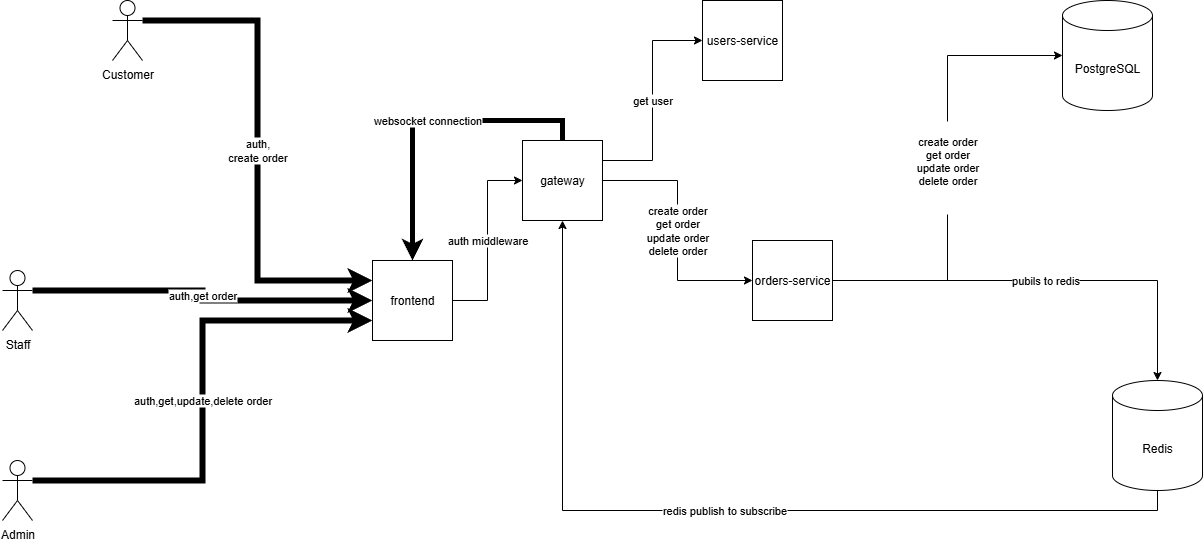

The diagram above was exported from draw.io. Its source (the exported page's mxGraphModel, read from the mxfile embedded in the PNG):
<mxGraphModel dx="2253" dy="777" grid="1" gridSize="10" guides="1" tooltips="1" connect="1" arrows="1" fold="1" page="1" pageScale="1" pageWidth="827" pageHeight="1169" math="0" shadow="0">
  <root>
    <mxCell id="0" />
    <mxCell id="1" parent="0" />
    <mxCell id="JzH3OY0ASib-wR-pHDJf-10" value="auth,&lt;div&gt;create order&lt;/div&gt;" style="edgeStyle=orthogonalEdgeStyle;rounded=0;orthogonalLoop=1;jettySize=auto;html=1;exitX=1;exitY=0.3333333333333333;exitDx=0;exitDy=0;exitPerimeter=0;entryX=0;entryY=0.25;entryDx=0;entryDy=0;strokeWidth=6;" edge="1" parent="1" source="JzH3OY0ASib-wR-pHDJf-1" target="JzH3OY0ASib-wR-pHDJf-5">
      <mxGeometry relative="1" as="geometry" />
    </mxCell>
    <mxCell id="JzH3OY0ASib-wR-pHDJf-1" value="Customer" style="shape=umlActor;verticalLabelPosition=bottom;verticalAlign=top;html=1;outlineConnect=0;" vertex="1" parent="1">
      <mxGeometry x="20" y="80" width="30" height="60" as="geometry" />
    </mxCell>
    <mxCell id="JzH3OY0ASib-wR-pHDJf-17" value="auth,get order" style="edgeStyle=orthogonalEdgeStyle;rounded=0;orthogonalLoop=1;jettySize=auto;html=1;exitX=1;exitY=0.3333333333333333;exitDx=0;exitDy=0;exitPerimeter=0;entryX=0;entryY=0.5;entryDx=0;entryDy=0;strokeWidth=6;" edge="1" parent="1" source="JzH3OY0ASib-wR-pHDJf-2" target="JzH3OY0ASib-wR-pHDJf-5">
      <mxGeometry relative="1" as="geometry" />
    </mxCell>
    <mxCell id="JzH3OY0ASib-wR-pHDJf-2" value="Staff" style="shape=umlActor;verticalLabelPosition=bottom;verticalAlign=top;html=1;outlineConnect=0;" vertex="1" parent="1">
      <mxGeometry x="-90" y="350" width="30" height="60" as="geometry" />
    </mxCell>
    <mxCell id="JzH3OY0ASib-wR-pHDJf-19" value="auth,get,update,delete order" style="edgeStyle=orthogonalEdgeStyle;rounded=0;orthogonalLoop=1;jettySize=auto;html=1;exitX=1;exitY=0.3333333333333333;exitDx=0;exitDy=0;exitPerimeter=0;entryX=0;entryY=0.75;entryDx=0;entryDy=0;strokeWidth=6;" edge="1" parent="1" source="JzH3OY0ASib-wR-pHDJf-3" target="JzH3OY0ASib-wR-pHDJf-5">
      <mxGeometry relative="1" as="geometry" />
    </mxCell>
    <mxCell id="JzH3OY0ASib-wR-pHDJf-3" value="Admin" style="shape=umlActor;verticalLabelPosition=bottom;verticalAlign=top;html=1;outlineConnect=0;" vertex="1" parent="1">
      <mxGeometry x="-90" y="540" width="30" height="60" as="geometry" />
    </mxCell>
    <mxCell id="JzH3OY0ASib-wR-pHDJf-12" value="get user" style="edgeStyle=orthogonalEdgeStyle;rounded=0;orthogonalLoop=1;jettySize=auto;html=1;exitX=1;exitY=0.25;exitDx=0;exitDy=0;entryX=0;entryY=0.5;entryDx=0;entryDy=0;" edge="1" parent="1" source="JzH3OY0ASib-wR-pHDJf-4" target="JzH3OY0ASib-wR-pHDJf-6">
      <mxGeometry relative="1" as="geometry" />
    </mxCell>
    <mxCell id="JzH3OY0ASib-wR-pHDJf-13" value="create order&lt;br&gt;get order&lt;br&gt;update order&lt;br&gt;delete order" style="edgeStyle=orthogonalEdgeStyle;rounded=0;orthogonalLoop=1;jettySize=auto;html=1;exitX=1;exitY=0.5;exitDx=0;exitDy=0;entryX=0;entryY=0.5;entryDx=0;entryDy=0;" edge="1" parent="1" source="JzH3OY0ASib-wR-pHDJf-4" target="JzH3OY0ASib-wR-pHDJf-7">
      <mxGeometry relative="1" as="geometry" />
    </mxCell>
    <mxCell id="JzH3OY0ASib-wR-pHDJf-18" value="websocket connection" style="edgeStyle=orthogonalEdgeStyle;rounded=0;orthogonalLoop=1;jettySize=auto;html=1;exitX=0.5;exitY=0;exitDx=0;exitDy=0;entryX=0.5;entryY=0;entryDx=0;entryDy=0;strokeWidth=5;" edge="1" parent="1" source="JzH3OY0ASib-wR-pHDJf-4" target="JzH3OY0ASib-wR-pHDJf-5">
      <mxGeometry relative="1" as="geometry" />
    </mxCell>
    <mxCell id="JzH3OY0ASib-wR-pHDJf-4" value="gateway" style="whiteSpace=wrap;html=1;aspect=fixed;" vertex="1" parent="1">
      <mxGeometry x="430" y="220" width="80" height="80" as="geometry" />
    </mxCell>
    <mxCell id="JzH3OY0ASib-wR-pHDJf-11" value="auth middleware" style="edgeStyle=orthogonalEdgeStyle;rounded=0;orthogonalLoop=1;jettySize=auto;html=1;exitX=1;exitY=0.5;exitDx=0;exitDy=0;entryX=0;entryY=0.5;entryDx=0;entryDy=0;" edge="1" parent="1" source="JzH3OY0ASib-wR-pHDJf-5" target="JzH3OY0ASib-wR-pHDJf-4">
      <mxGeometry relative="1" as="geometry" />
    </mxCell>
    <mxCell id="JzH3OY0ASib-wR-pHDJf-5" value="frontend" style="whiteSpace=wrap;html=1;aspect=fixed;" vertex="1" parent="1">
      <mxGeometry x="280" y="340" width="80" height="80" as="geometry" />
    </mxCell>
    <mxCell id="JzH3OY0ASib-wR-pHDJf-6" value="users-service" style="whiteSpace=wrap;html=1;aspect=fixed;" vertex="1" parent="1">
      <mxGeometry x="610" y="80" width="80" height="80" as="geometry" />
    </mxCell>
    <mxCell id="JzH3OY0ASib-wR-pHDJf-7" value="orders-service" style="whiteSpace=wrap;html=1;aspect=fixed;" vertex="1" parent="1">
      <mxGeometry x="660" y="320" width="80" height="80" as="geometry" />
    </mxCell>
    <mxCell id="JzH3OY0ASib-wR-pHDJf-8" value="PostgreSQL" style="shape=cylinder3;whiteSpace=wrap;html=1;boundedLbl=1;backgroundOutline=1;size=15;" vertex="1" parent="1">
      <mxGeometry x="970" y="80" width="90" height="110" as="geometry" />
    </mxCell>
    <mxCell id="JzH3OY0ASib-wR-pHDJf-16" value="redis publish to subscribe" style="edgeStyle=orthogonalEdgeStyle;rounded=0;orthogonalLoop=1;jettySize=auto;html=1;exitX=0.5;exitY=1;exitDx=0;exitDy=0;exitPerimeter=0;entryX=0.5;entryY=1;entryDx=0;entryDy=0;" edge="1" parent="1" source="JzH3OY0ASib-wR-pHDJf-9" target="JzH3OY0ASib-wR-pHDJf-4">
      <mxGeometry relative="1" as="geometry" />
    </mxCell>
    <mxCell id="JzH3OY0ASib-wR-pHDJf-9" value="Redis" style="shape=cylinder3;whiteSpace=wrap;html=1;boundedLbl=1;backgroundOutline=1;size=15;" vertex="1" parent="1">
      <mxGeometry x="1020" y="460" width="90" height="110" as="geometry" />
    </mxCell>
    <mxCell id="JzH3OY0ASib-wR-pHDJf-14" value="&#10;&lt;span style=&quot;color: rgb(0, 0, 0); font-family: Helvetica; font-size: 11px; font-style: normal; font-variant-ligatures: normal; font-variant-caps: normal; font-weight: 400; letter-spacing: normal; orphans: 2; text-align: center; text-indent: 0px; text-transform: none; widows: 2; word-spacing: 0px; -webkit-text-stroke-width: 0px; white-space: nowrap; background-color: rgb(255, 255, 255); text-decoration-thickness: initial; text-decoration-style: initial; text-decoration-color: initial; display: inline !important; float: none;&quot;&gt;create order&lt;/span&gt;&lt;br style=&quot;forced-color-adjust: none; color: rgb(0, 0, 0); font-family: Helvetica; font-size: 11px; font-style: normal; font-variant-ligatures: normal; font-variant-caps: normal; font-weight: 400; letter-spacing: normal; orphans: 2; text-align: center; text-indent: 0px; text-transform: none; widows: 2; word-spacing: 0px; -webkit-text-stroke-width: 0px; white-space: nowrap; text-decoration-thickness: initial; text-decoration-style: initial; text-decoration-color: initial;&quot;&gt;&lt;span style=&quot;color: rgb(0, 0, 0); font-family: Helvetica; font-size: 11px; font-style: normal; font-variant-ligatures: normal; font-variant-caps: normal; font-weight: 400; letter-spacing: normal; orphans: 2; text-align: center; text-indent: 0px; text-transform: none; widows: 2; word-spacing: 0px; -webkit-text-stroke-width: 0px; white-space: nowrap; background-color: rgb(255, 255, 255); text-decoration-thickness: initial; text-decoration-style: initial; text-decoration-color: initial; display: inline !important; float: none;&quot;&gt;get order&lt;/span&gt;&lt;br style=&quot;forced-color-adjust: none; color: rgb(0, 0, 0); font-family: Helvetica; font-size: 11px; font-style: normal; font-variant-ligatures: normal; font-variant-caps: normal; font-weight: 400; letter-spacing: normal; orphans: 2; text-align: center; text-indent: 0px; text-transform: none; widows: 2; word-spacing: 0px; -webkit-text-stroke-width: 0px; white-space: nowrap; text-decoration-thickness: initial; text-decoration-style: initial; text-decoration-color: initial;&quot;&gt;&lt;span style=&quot;color: rgb(0, 0, 0); font-family: Helvetica; font-size: 11px; font-style: normal; font-variant-ligatures: normal; font-variant-caps: normal; font-weight: 400; letter-spacing: normal; orphans: 2; text-align: center; text-indent: 0px; text-transform: none; widows: 2; word-spacing: 0px; -webkit-text-stroke-width: 0px; white-space: nowrap; background-color: rgb(255, 255, 255); text-decoration-thickness: initial; text-decoration-style: initial; text-decoration-color: initial; display: inline !important; float: none;&quot;&gt;update order&lt;/span&gt;&lt;br style=&quot;forced-color-adjust: none; color: rgb(0, 0, 0); font-family: Helvetica; font-size: 11px; font-style: normal; font-variant-ligatures: normal; font-variant-caps: normal; font-weight: 400; letter-spacing: normal; orphans: 2; text-align: center; text-indent: 0px; text-transform: none; widows: 2; word-spacing: 0px; -webkit-text-stroke-width: 0px; white-space: nowrap; text-decoration-thickness: initial; text-decoration-style: initial; text-decoration-color: initial;&quot;&gt;&lt;span style=&quot;color: rgb(0, 0, 0); font-family: Helvetica; font-size: 11px; font-style: normal; font-variant-ligatures: normal; font-variant-caps: normal; font-weight: 400; letter-spacing: normal; orphans: 2; text-align: center; text-indent: 0px; text-transform: none; widows: 2; word-spacing: 0px; -webkit-text-stroke-width: 0px; white-space: nowrap; background-color: rgb(255, 255, 255); text-decoration-thickness: initial; text-decoration-style: initial; text-decoration-color: initial; display: inline !important; float: none;&quot;&gt;delete order&lt;/span&gt;&#10;&#10;" style="edgeStyle=orthogonalEdgeStyle;rounded=0;orthogonalLoop=1;jettySize=auto;html=1;exitX=1;exitY=0.5;exitDx=0;exitDy=0;entryX=0;entryY=0.5;entryDx=0;entryDy=0;entryPerimeter=0;" edge="1" parent="1" source="JzH3OY0ASib-wR-pHDJf-7" target="JzH3OY0ASib-wR-pHDJf-8">
      <mxGeometry relative="1" as="geometry" />
    </mxCell>
    <mxCell id="JzH3OY0ASib-wR-pHDJf-15" value="pubils to redis" style="edgeStyle=orthogonalEdgeStyle;rounded=0;orthogonalLoop=1;jettySize=auto;html=1;exitX=1;exitY=0.5;exitDx=0;exitDy=0;entryX=0.5;entryY=0;entryDx=0;entryDy=0;entryPerimeter=0;" edge="1" parent="1" source="JzH3OY0ASib-wR-pHDJf-7" target="JzH3OY0ASib-wR-pHDJf-9">
      <mxGeometry relative="1" as="geometry" />
    </mxCell>
  </root>
</mxGraphModel>